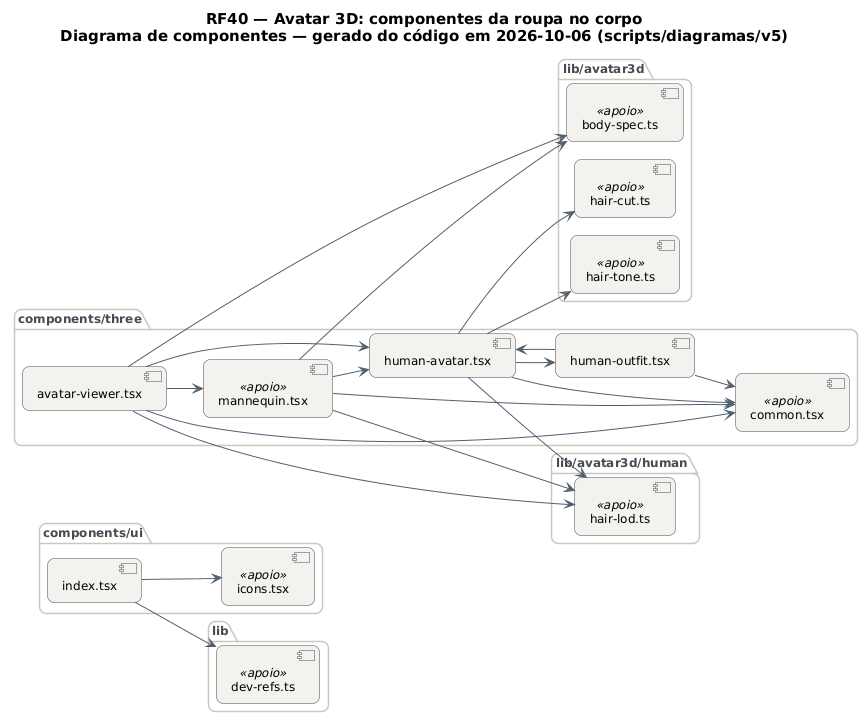

The diagram above was rendered by PlantUML. Its source (embedded in the PNG):
@startuml RF40_Roupa_Componentes
!pragma layout smetana
skinparam backgroundColor #FFFFFF
skinparam shadowing false
skinparam defaultFontName "DejaVu Sans"
skinparam defaultFontSize 12
skinparam titleFontSize 15
skinparam roundcorner 14
skinparam ArrowColor #52606D
skinparam note {
  BackgroundColor #FFFDEB
  BorderColor #D8CE78
  FontColor #554F24
}
skinparam component {
  BackgroundColor #F4F2EF
  BorderColor #4A4852
}
skinparam package {
  BorderColor #CBC6BE
  FontColor #4A4852
}
skinparam database {
  BackgroundColor #EEF6FF
  BorderColor #4A4852
}
skinparam cloud {
  BackgroundColor #F0FBF6
  BorderColor #4A4852
}
left to right direction
title RF40 — Avatar 3D: componentes da roupa no corpo\nDiagrama de componentes — gerado do código em 2026-10-06 (scripts/diagramas/v5)

package "components/ui" {
  component "index.tsx" as m_components_ui_index_tsx
  component "icons.tsx" as m_components_ui_icons_tsx <<apoio>>
}
package "components/three" {
  component "avatar-viewer.tsx" as m_components_three_avatar_viewer_tsx
  component "human-avatar.tsx" as m_components_three_human_avatar_tsx
  component "human-outfit.tsx" as m_components_three_human_outfit_tsx
  component "common.tsx" as m_components_three_common_tsx <<apoio>>
  component "mannequin.tsx" as m_components_three_mannequin_tsx <<apoio>>
}
package "lib" {
  component "dev-refs.ts" as m_lib_dev_refs_ts <<apoio>>
}
package "lib/avatar3d" {
  component "body-spec.ts" as m_lib_avatar3d_body_spec_ts <<apoio>>
  component "hair-cut.ts" as m_lib_avatar3d_hair_cut_ts <<apoio>>
  component "hair-tone.ts" as m_lib_avatar3d_hair_tone_ts <<apoio>>
}
package "lib/avatar3d/human" {
  component "hair-lod.ts" as m_lib_avatar3d_human_hair_lod_ts <<apoio>>
}
m_components_three_avatar_viewer_tsx --> m_components_three_common_tsx
m_components_three_avatar_viewer_tsx --> m_components_three_human_avatar_tsx
m_components_three_avatar_viewer_tsx --> m_components_three_mannequin_tsx
m_components_three_avatar_viewer_tsx --> m_lib_avatar3d_body_spec_ts
m_components_three_avatar_viewer_tsx --> m_lib_avatar3d_human_hair_lod_ts
m_components_three_human_avatar_tsx --> m_components_three_common_tsx
m_components_three_human_avatar_tsx --> m_components_three_human_outfit_tsx
m_components_three_human_avatar_tsx --> m_lib_avatar3d_hair_cut_ts
m_components_three_human_avatar_tsx --> m_lib_avatar3d_hair_tone_ts
m_components_three_human_avatar_tsx --> m_lib_avatar3d_human_hair_lod_ts
m_components_three_human_outfit_tsx --> m_components_three_common_tsx
m_components_three_human_outfit_tsx --> m_components_three_human_avatar_tsx
m_components_three_mannequin_tsx --> m_components_three_common_tsx
m_components_three_mannequin_tsx --> m_components_three_human_avatar_tsx
m_components_three_mannequin_tsx --> m_lib_avatar3d_body_spec_ts
m_components_three_mannequin_tsx --> m_lib_avatar3d_human_hair_lod_ts
m_components_ui_index_tsx --> m_components_ui_icons_tsx
m_components_ui_index_tsx --> m_lib_dev_refs_ts
@enduml